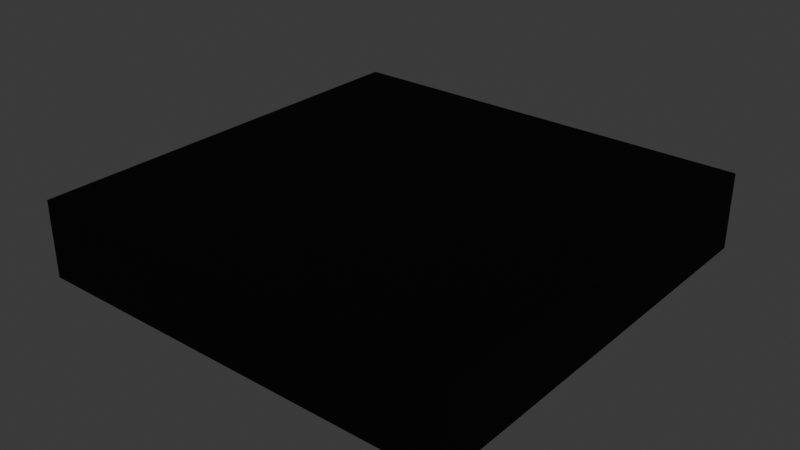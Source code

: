# Source: tutscene00.blend  (saved by Blender 4.5.90; exported with 4.5.12 LTS)
import bpy
from mathutils import Matrix  # noqa: F401  (used for matrix-valued properties, if any)

bpy.ops.wm.read_factory_settings(use_empty=True)
scene = bpy.context.scene
scene.name = 'Scene'

# ---- collections
col_collection = bpy.data.collections.new('Collection'); scene.collection.children.link(col_collection)

# ---- materials (node trees are filled in below, after node groups)
mat_floor = bpy.data.materials.new('Floor')
mat_wall = bpy.data.materials.new('Wall')
mat_door = bpy.data.materials.new('Door')
mat_wall_001 = bpy.data.materials.new('Wall.001')

# ---- material node trees
mat_floor.use_nodes = True; mat_floor.node_tree.nodes.clear()
_N = mat_floor.node_tree.nodes; _L = mat_floor.node_tree.links
n0 = _N.new('ShaderNodeBsdfPrincipled'); n0.name = 'Principled BSDF'; n0.location = (-200, 100)
n0.inputs[0].default_value = (0.02155, 0.02155, 0.02155, 1.0)
n0.inputs[2].default_value = 1.0
n1 = _N.new('ShaderNodeOutputMaterial'); n1.name = 'Material Output'; n1.location = (200, 100)
_L.new(n0.outputs[0], n1.inputs[0])
n1.is_active_output = True
mat_wall.use_nodes = True; mat_wall.node_tree.nodes.clear()
_N = mat_wall.node_tree.nodes; _L = mat_wall.node_tree.links
n0 = _N.new('ShaderNodeBsdfPrincipled'); n0.name = 'Principled BSDF'; n0.location = (-200, 100)
n0.inputs[0].default_value = (0.07835, 0.07835, 0.07835, 1.0)
n1 = _N.new('ShaderNodeOutputMaterial'); n1.name = 'Material Output'; n1.location = (200, 100)
_L.new(n0.outputs[0], n1.inputs[0])
n1.is_active_output = True
mat_door.use_nodes = True; mat_door.node_tree.nodes.clear()
_N = mat_door.node_tree.nodes; _L = mat_door.node_tree.links
n0 = _N.new('ShaderNodeOutputMaterial'); n0.name = 'Material Output'; n0.location = (200, 100)
n1 = _N.new('ShaderNodeEmission'); n1.name = 'Emission'; n1.location = (-200, 100)
_L.new(n1.outputs[0], n0.inputs[0])
n0.is_active_output = True
mat_wall_001.use_nodes = True; mat_wall_001.node_tree.nodes.clear()
_N = mat_wall_001.node_tree.nodes; _L = mat_wall_001.node_tree.links
n0 = _N.new('ShaderNodeBsdfPrincipled'); n0.name = 'Principled BSDF'; n0.location = (-200, 100)
n0.inputs[0].default_value = (0.01723, 0.01723, 0.01723, 1.0)
n1 = _N.new('ShaderNodeOutputMaterial'); n1.name = 'Material Output'; n1.location = (200, 100)
_L.new(n0.outputs[0], n1.inputs[0])
n1.is_active_output = True

# ---- world
world_world = bpy.data.worlds.new('World'); scene.world = world_world
world_world.use_nodes = True; world_world.node_tree.nodes.clear()
_N = world_world.node_tree.nodes; _L = world_world.node_tree.links
n0 = _N.new('ShaderNodeOutputWorld'); n0.name = 'World Output'; n0.location = (200, 100)
n1 = _N.new('ShaderNodeBackground'); n1.name = 'Background'; n1.location = (-200, 100)
n1.inputs[0].default_value = (0.05088, 0.05088, 0.05088, 1.0)
_L.new(n1.outputs[0], n0.inputs[0])
n0.is_active_output = True
world_world.color = (0.05088, 0.05088, 0.05088)
world_world.sun_shadow_jitter_overblur = 0.0

# ---- meshes
me_plane = bpy.data.meshes.new('Plane')
me_plane.from_pydata([(-3.0, -3.0, 0.0), (3.0, -3.0, 0.0), (-3.0, 3.0, 0.0), (3.0, 3.0, 0.0), (-0.4469, 2.774, 0.0), (-2.774, -2.774, 0.0), (2.774, -2.774, 0.0), (0.4469, 2.774, 0.0), (-3.0, -3.0, 1.066), (3.0, -3.0, 1.066), (-3.0, 3.0, 1.066), (3.0, 3.0, 1.066), (-0.4469, 2.774, 0.9922), (-2.774, -2.774, 1.066), (2.774, -2.774, 1.066), (0.4469, 2.774, 0.9922), (2.774, 2.774, 0.0), (-2.774, 2.774, 0.0), (2.774, 2.774, 1.066), (-2.774, 2.774, 1.066)], [], [(5, 6, 16, 17), (6, 5, 13, 14), (4, 7, 15, 12), (0, 1, 9, 8), (3, 2, 10, 11), (13, 19, 10, 8), (14, 13, 8, 9), (18, 14, 9, 11), (19, 18, 11, 10), (1, 3, 11, 9), (2, 0, 8, 10), (16, 6, 14, 18), (5, 17, 19, 13), (19, 18, 14, 13), (7, 4, 17, 16), (12, 15, 18, 19), (15, 7, 16, 18), (4, 12, 19, 17)])
me_plane.polygons.foreach_set('material_index', [0, 1, 2, 0, 0, 0, 0, 0, 0, 0, 0, 1, 1, 0, 0, 1, 1, 1])
_uv = me_plane.uv_layers.new(name='UVMap')
_uv.uv.foreach_set('vector', [0.03764, 0.03764, 0.9624, 0.03764, 0.9624, 0.9624, 0.03764, 0.9624, 0.9624, 0.03764, 0.03764, 0.03764, 0.03764, 0.03764, 0.9624, 0.03764, 0.03764, 0.9624, 0.9624, 0.9624, 0.9624, 0.9624, 0.03764, 0.9624, 0.0, 0.0, 0.0, 0.0, 0.0, 0.0, 0.0, 0.0, 0.0, 0.0, 0.0, 0.0, 0.0, 0.0, 0.0, 0.0, 0.03764, 0.03764, 0.03764, 0.9624, 0.0, 1.0, 0.0, 0.0, 0.9624, 0.03764, 0.03764, 0.03764, 0.0, 0.0, 1.0, 0.0, 0.9624, 0.9624, 0.9624, 0.03764, 1.0, 0.0, 1.0, 1.0, 0.03764, 0.9624, 0.9624, 0.9624, 1.0, 1.0, 0.0, 1.0, 0.0, 0.0, 0.0, 0.0, 0.0, 0.0, 0.0, 0.0, 0.0, 0.0, 0.0, 0.0, 0.0, 0.0, 0.0, 0.0, 0.9624, 0.9624, 0.9624, 0.03764, 0.9624, 0.03764, 0.9624, 0.9624, 0.03764, 0.03764, 0.03764, 0.9624, 0.03764, 0.9624, 0.03764, 0.03764, 0.0, 0.0, 0.0, 0.0, 0.0, 0.0, 0.0, 0.0, 0.9624, 0.9624, 0.03764, 0.9624, 0.03764, 0.9624, 0.9624, 0.9624, 0.03764, 0.9624, 0.9624, 0.9624, 0.9624, 0.9624, 0.03764, 0.9624, 0.9624, 0.9624, 0.9624, 0.9624, 0.9624, 0.9624, 0.9624, 0.9624, 0.03764, 0.9624, 0.03764, 0.9624, 0.03764, 0.9624, 0.03764, 0.9624])
me_plane.materials.append(mat_floor)
me_plane.materials.append(mat_wall)
me_plane.materials.append(mat_door)
me_plane.update()
me_plane_001 = bpy.data.meshes.new('Plane.001')
me_plane_001.from_pydata([(-0.4469, 0.008895, -0.4961), (0.4469, 0.008895, -0.4961), (-0.4469, 0.008895, 0.4961), (0.4469, 0.008895, 0.4961), (0.4469, -0.008895, -0.4961), (-0.4469, -0.008895, -0.4961), (0.4469, -0.008895, 0.4961), (-0.4469, -0.008895, 0.4961)], [], [(0, 2, 3, 1), (5, 4, 6, 7), (1, 3, 6, 4), (0, 1, 4, 5), (2, 0, 5, 7), (3, 2, 7, 6)])
me_plane_001.polygons.foreach_set('material_index', [1, 1, 1, 1, 1, 1])
_uv = me_plane_001.uv_layers.new(name='UVMap')
_uv.uv.foreach_set('vector', [0.03764, 0.9624, 0.03764, 0.9624, 0.9624, 0.9624, 0.9624, 0.9624, 0.03764, 0.9624, 0.9624, 0.9624, 0.9624, 0.9624, 0.03764, 0.9624, 0.9624, 0.9624, 0.9624, 0.9624, 0.9624, 0.9624, 0.9624, 0.9624, 0.03764, 0.9624, 0.9624, 0.9624, 0.9624, 0.9624, 0.03764, 0.9624, 0.03764, 0.9624, 0.03764, 0.9624, 0.03764, 0.9624, 0.03764, 0.9624, 0.9624, 0.9624, 0.03764, 0.9624, 0.03764, 0.9624, 0.9624, 0.9624])
me_plane_001.materials.append(mat_floor)
me_plane_001.materials.append(mat_wall_001)
me_plane_001.materials.append(mat_door)
me_plane_001.update()

# ---- objects
ob_plane = bpy.data.objects.new('Plane', me_plane)
ob_plane_001 = bpy.data.objects.new('Plane.001', me_plane_001)

# ---- transforms, parenting, visibility, modifiers, constraints
ob_plane.location = (0.0, 0.0, 0.0)
ob_plane_001.location = (0.0, 2.765, 0.4961)

# ---- collection membership
col_collection.objects.link(ob_plane)
col_collection.objects.link(ob_plane_001)

# ---- scene / render settings (as saved in the file)
scene.frame_start = 1; scene.frame_end = 250; scene.frame_set(1)
scene.render.engine = 'BLENDER_EEVEE_NEXT'
bpy.context.view_layer.update()

# ---- added for rendering (the .blend has no active camera): camera
cam_auto = bpy.data.cameras.new('AutoCamera')
cam_auto.lens = 50.0
cam_auto.sensor_width = 36.0
cam_auto.clip_end = 1000.0
ob_auto_camera = bpy.data.objects.new('AutoCamera', cam_auto)
scene.collection.objects.link(ob_auto_camera)
ob_auto_camera.location = (7.91249, -9.49499, 6.86293)
ob_auto_camera.rotation_euler = (1.09748, -7.21219e-08, 0.694738)
scene.camera = ob_auto_camera
bpy.context.view_layer.update()
